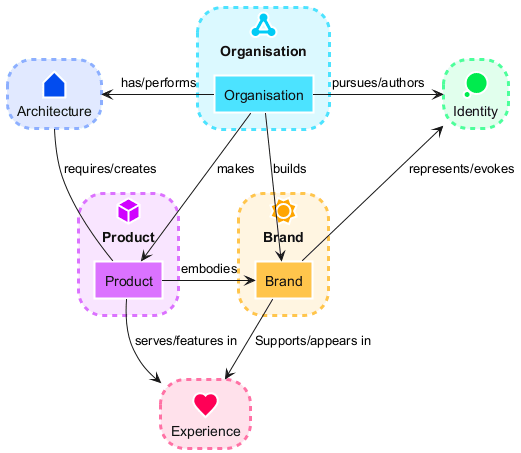

The diagram above was rendered by PlantUML. Its source (embedded in the PNG):
@startuml
!include <edgy/edgy>

$experienceFacet(Experience, experience)
$architectureFacet(Architecture, architecture)
$identityFacet(Identity, identity)

$organisationFacet(Organisation, org) {
	$organisation(Organisation, organisation)
}

$brandFacet(Brand) {
	$brand(Brand, brand)
}

$productFacet(Product){
	$product(Product, product)
}

$flow(brand, identity, "represents/evokes")
$flow(brand, experience, "Supports/appears in")

$flowLeft(organisation, identity, "pursues/authors")
$flowRight(organisation, architecture, "has/performs")

$flow(product, experience, "serves/features in")
$linkUp(product, architecture, "requires/creates")

$flow(organisation, brand, "builds")
$flow(organisation, product, "makes")
$flowLeft(product, brand, "embodies")

@enduml